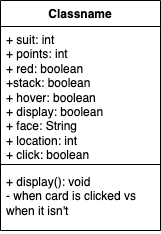

The diagram above was exported from draw.io. Its source (the exported page's mxGraphModel, read from the mxfile embedded in the PNG):
<mxGraphModel dx="702" dy="537" grid="1" gridSize="10" guides="1" tooltips="1" connect="1" arrows="1" fold="1" page="1" pageScale="1" pageWidth="827" pageHeight="1169" math="0" shadow="0">
  <root>
    <mxCell id="WIyWlLk6GJQsqaUBKTNV-0" />
    <mxCell id="WIyWlLk6GJQsqaUBKTNV-1" parent="WIyWlLk6GJQsqaUBKTNV-0" />
    <mxCell id="XPiKuC4bsnR-ZfViQ1Fc-4" value="Classname" style="swimlane;fontStyle=1;align=center;verticalAlign=top;childLayout=stackLayout;horizontal=1;startSize=26;horizontalStack=0;resizeParent=1;resizeParentMax=0;resizeLast=0;collapsible=1;marginBottom=0;whiteSpace=wrap;html=1;" vertex="1" parent="WIyWlLk6GJQsqaUBKTNV-1">
      <mxGeometry x="170" y="130" width="160" height="230" as="geometry" />
    </mxCell>
    <mxCell id="XPiKuC4bsnR-ZfViQ1Fc-5" value="+ suit: int&lt;br&gt;+ points: int&lt;br&gt;+ red: boolean&lt;br&gt;+stack: boolean&lt;br&gt;+ hover: boolean&lt;br&gt;+ display: boolean&lt;br&gt;+ face: String&lt;br&gt;+ location: int&lt;br&gt;+ click: boolean&lt;br&gt;" style="text;strokeColor=none;fillColor=none;align=left;verticalAlign=top;spacingLeft=4;spacingRight=4;overflow=hidden;rotatable=0;points=[[0,0.5],[1,0.5]];portConstraint=eastwest;whiteSpace=wrap;html=1;" vertex="1" parent="XPiKuC4bsnR-ZfViQ1Fc-4">
      <mxGeometry y="26" width="160" height="134" as="geometry" />
    </mxCell>
    <mxCell id="XPiKuC4bsnR-ZfViQ1Fc-6" value="" style="line;strokeWidth=1;fillColor=none;align=left;verticalAlign=middle;spacingTop=-1;spacingLeft=3;spacingRight=3;rotatable=0;labelPosition=right;points=[];portConstraint=eastwest;strokeColor=inherit;" vertex="1" parent="XPiKuC4bsnR-ZfViQ1Fc-4">
      <mxGeometry y="160" width="160" height="8" as="geometry" />
    </mxCell>
    <mxCell id="XPiKuC4bsnR-ZfViQ1Fc-7" value="+ display(): void&lt;br&gt;- when card is clicked vs when it isn't" style="text;strokeColor=none;fillColor=none;align=left;verticalAlign=top;spacingLeft=4;spacingRight=4;overflow=hidden;rotatable=0;points=[[0,0.5],[1,0.5]];portConstraint=eastwest;whiteSpace=wrap;html=1;" vertex="1" parent="XPiKuC4bsnR-ZfViQ1Fc-4">
      <mxGeometry y="168" width="160" height="62" as="geometry" />
    </mxCell>
  </root>
</mxGraphModel>